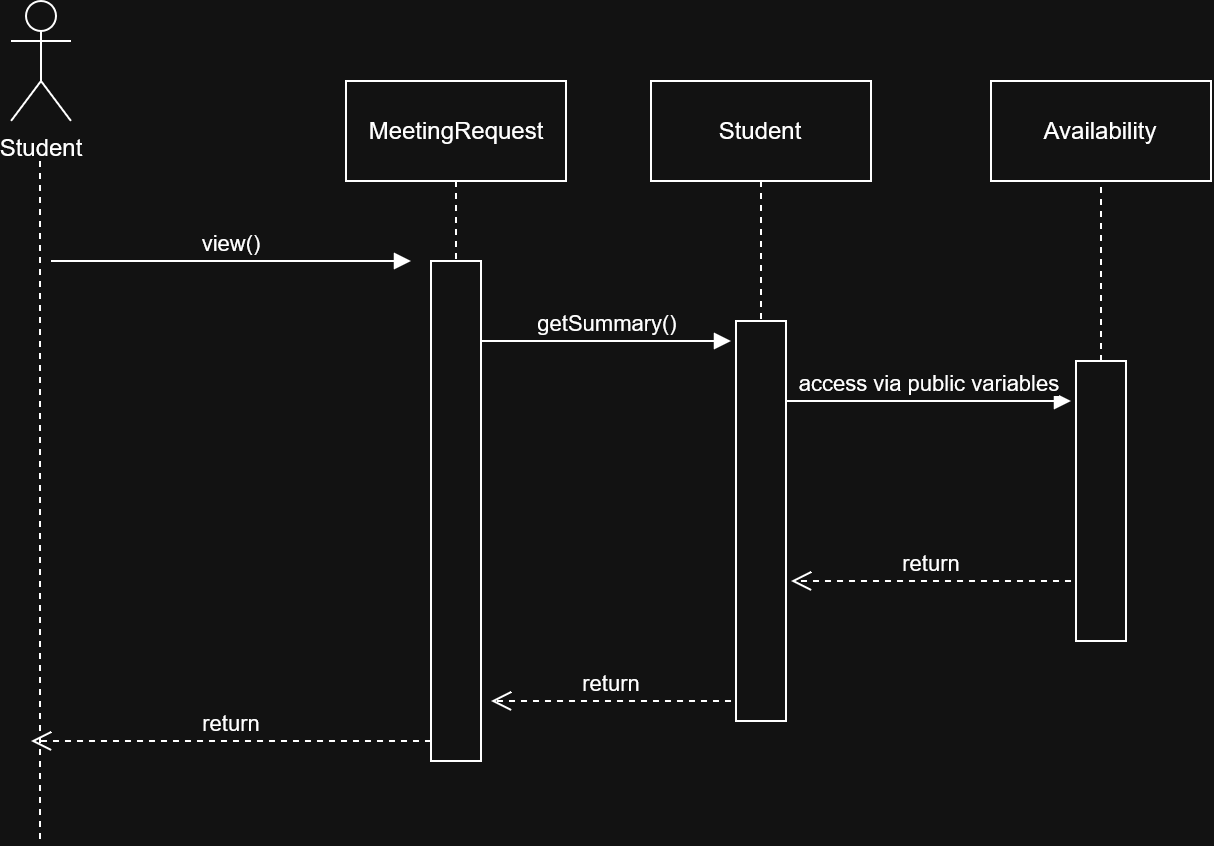

The diagram above was exported from draw.io. Its source (the exported page's mxGraphModel, read from the mxfile embedded in the PNG):
<mxGraphModel dx="1052" dy="650" grid="1" gridSize="10" guides="1" tooltips="1" connect="1" arrows="1" fold="1" page="1" pageScale="1" pageWidth="850" pageHeight="1100" math="0" shadow="0">
  <root>
    <mxCell id="0" />
    <mxCell id="1" parent="0" />
    <mxCell id="qAg-CB0qSN84ClCiXYV1-2" parent="1" style="shape=umlActor;verticalLabelPosition=bottom;verticalAlign=top;html=1;outlineConnect=0;" value="Student" vertex="1">
      <mxGeometry height="60" width="30" x="40" y="30" as="geometry" />
    </mxCell>
    <mxCell id="qAg-CB0qSN84ClCiXYV1-4" edge="1" parent="1" style="html=1;verticalAlign=bottom;endArrow=block;edgeStyle=sequenceEdgeStyle;libavoidRouting=0;curved=0;rounded=0;" value="view()">
      <mxGeometry relative="1" width="80" as="geometry">
        <mxPoint x="60" y="160" as="sourcePoint" />
        <mxPoint x="240" y="160" as="targetPoint" />
      </mxGeometry>
    </mxCell>
    <mxCell id="qAg-CB0qSN84ClCiXYV1-6" parent="1" style="html=1;whiteSpace=wrap;" value="MeetingRequest" vertex="1">
      <mxGeometry height="50" width="110" x="207.5" y="70" as="geometry" />
    </mxCell>
    <mxCell id="qAg-CB0qSN84ClCiXYV1-7" parent="1" style="rounded=0;whiteSpace=wrap;html=1;" value="" vertex="1">
      <mxGeometry height="250" width="25" x="250" y="160" as="geometry" />
    </mxCell>
    <mxCell id="qAg-CB0qSN84ClCiXYV1-10" edge="1" parent="1" style="html=1;verticalAlign=bottom;endArrow=block;edgeStyle=sequenceEdgeStyle;libavoidRouting=0;curved=0;rounded=0;" value="getSummary()">
      <mxGeometry relative="1" width="80" as="geometry">
        <mxPoint x="275" y="200" as="sourcePoint" />
        <mxPoint x="400" y="200" as="targetPoint" />
      </mxGeometry>
    </mxCell>
    <mxCell id="qAg-CB0qSN84ClCiXYV1-13" parent="1" style="html=1;whiteSpace=wrap;" value="Student" vertex="1">
      <mxGeometry height="50" width="110" x="360" y="70" as="geometry" />
    </mxCell>
    <mxCell id="qAg-CB0qSN84ClCiXYV1-15" parent="1" style="rounded=0;whiteSpace=wrap;html=1;" value="" vertex="1">
      <mxGeometry height="200" width="25" x="402.5" y="190" as="geometry" />
    </mxCell>
    <mxCell id="qAg-CB0qSN84ClCiXYV1-16" edge="1" parent="1" source="qAg-CB0qSN84ClCiXYV1-13" style="endArrow=none;dashed=1;html=1;rounded=0;entryX=0.5;entryY=0;entryDx=0;entryDy=0;exitX=0.5;exitY=1;exitDx=0;exitDy=0;" target="qAg-CB0qSN84ClCiXYV1-15" value="">
      <mxGeometry height="50" relative="1" width="50" as="geometry">
        <mxPoint x="450" y="90" as="sourcePoint" />
        <mxPoint x="490" y="220" as="targetPoint" />
      </mxGeometry>
    </mxCell>
    <mxCell id="qAg-CB0qSN84ClCiXYV1-18" edge="1" parent="1" style="html=1;verticalAlign=bottom;endArrow=block;edgeStyle=sequenceEdgeStyle;libavoidRouting=0;curved=0;rounded=0;" value="access via public variables">
      <mxGeometry relative="1" width="80" as="geometry">
        <mxPoint x="427.5" y="230" as="sourcePoint" />
        <mxPoint x="570" y="230" as="targetPoint" />
      </mxGeometry>
    </mxCell>
    <mxCell id="qAg-CB0qSN84ClCiXYV1-19" parent="1" style="html=1;whiteSpace=wrap;" value="Availability" vertex="1">
      <mxGeometry height="50" width="110" x="530" y="70" as="geometry" />
    </mxCell>
    <mxCell id="qAg-CB0qSN84ClCiXYV1-20" parent="1" style="rounded=0;whiteSpace=wrap;html=1;" value="" vertex="1">
      <mxGeometry height="140" width="25" x="572.5" y="210" as="geometry" />
    </mxCell>
    <mxCell id="qAg-CB0qSN84ClCiXYV1-22" edge="1" parent="1" source="qAg-CB0qSN84ClCiXYV1-20" style="endArrow=none;dashed=1;html=1;rounded=0;entryX=0.5;entryY=1;entryDx=0;entryDy=0;exitX=0.5;exitY=0;exitDx=0;exitDy=0;" target="qAg-CB0qSN84ClCiXYV1-19" value="">
      <mxGeometry height="50" relative="1" width="50" as="geometry">
        <mxPoint x="400" y="340" as="sourcePoint" />
        <mxPoint x="450" y="290" as="targetPoint" />
      </mxGeometry>
    </mxCell>
    <mxCell id="qAg-CB0qSN84ClCiXYV1-23" edge="1" parent="1" style="html=1;verticalAlign=bottom;endArrow=open;dashed=1;endSize=8;edgeStyle=sequenceEdgeStyle;libavoidRouting=0;curved=0;rounded=0;" value="return">
      <mxGeometry relative="1" as="geometry">
        <mxPoint x="570" y="320" as="sourcePoint" />
        <mxPoint x="430" y="320" as="targetPoint" />
      </mxGeometry>
    </mxCell>
    <mxCell id="qAg-CB0qSN84ClCiXYV1-24" edge="1" parent="1" style="html=1;verticalAlign=bottom;endArrow=open;dashed=1;endSize=8;edgeStyle=sequenceEdgeStyle;libavoidRouting=0;curved=0;rounded=0;" value="return">
      <mxGeometry relative="1" as="geometry">
        <mxPoint x="400" y="380" as="sourcePoint" />
        <mxPoint x="280" y="380" as="targetPoint" />
      </mxGeometry>
    </mxCell>
    <mxCell id="qAg-CB0qSN84ClCiXYV1-26" edge="1" parent="1" style="html=1;verticalAlign=bottom;endArrow=open;dashed=1;endSize=8;edgeStyle=sequenceEdgeStyle;libavoidRouting=0;curved=0;rounded=0;" value="return">
      <mxGeometry relative="1" as="geometry">
        <mxPoint x="250" y="400" as="sourcePoint" />
        <mxPoint x="50" y="400" as="targetPoint" />
      </mxGeometry>
    </mxCell>
    <mxCell id="KXfe1yMYthqD3F9MNavy-1" edge="1" parent="1" style="endArrow=none;dashed=1;html=1;rounded=0;" value="">
      <mxGeometry height="50" relative="1" width="50" as="geometry">
        <mxPoint x="54.5" y="110" as="sourcePoint" />
        <mxPoint x="54.5" y="450" as="targetPoint" />
      </mxGeometry>
    </mxCell>
    <mxCell id="KXfe1yMYthqD3F9MNavy-2" edge="1" parent="1" source="qAg-CB0qSN84ClCiXYV1-6" style="endArrow=none;dashed=1;html=1;rounded=0;exitX=0.5;exitY=1;exitDx=0;exitDy=0;entryX=0.5;entryY=0;entryDx=0;entryDy=0;" target="qAg-CB0qSN84ClCiXYV1-7" value="">
      <mxGeometry height="50" relative="1" width="50" as="geometry">
        <mxPoint x="400" y="370" as="sourcePoint" />
        <mxPoint x="450" y="320" as="targetPoint" />
      </mxGeometry>
    </mxCell>
  </root>
</mxGraphModel>